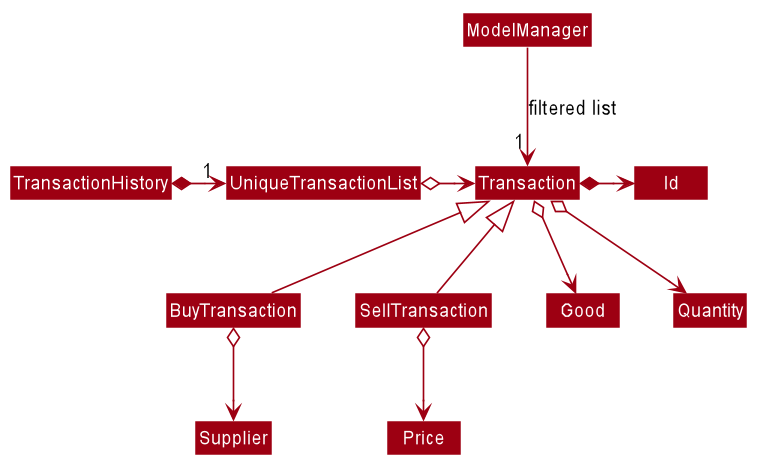

The diagram above was rendered by PlantUML. Its source (embedded in the PNG):
@startuml








skinparam BackgroundColor #FFFFFFF

skinparam Shadowing false

skinparam Class {
    FontColor #FFFFFF
    BorderThickness 1
    BorderColor #FFFFFF
    StereotypeFontColor #FFFFFF
    FontName Arial
}

skinparam Actor {
    BorderColor #000000
    Color #000000
    FontName Arial
}

skinparam Sequence {
    MessageAlign center
    BoxFontSize 15
    BoxPadding 0
    BoxFontColor #FFFFFF
    FontName Arial
}

skinparam Participant {
    FontColor #FFFFFFF
    Padding 20
}

skinparam MinClassWidth 50
skinparam ParticipantPadding 10
skinparam Shadowing false
skinparam DefaultTextAlignment center
skinparam packageStyle Rectangle

hide footbox
hide members
hide circle
skinparam arrowThickness 1.1
skinparam arrowColor #9D0012
skinparam classBackgroundColor #9D0012

ModelManager -->"1" Transaction : filtered list
TransactionHistory *-right-> "1" UniqueTransactionList

UniqueTransactionList o-right-> Transaction

Transaction *-right->Id
Transaction o-->Good
Transaction o-->Quantity

SellTransaction -up-|> Transaction
BuyTransaction -up-|> Transaction

SellTransaction -[hidden]left- BuyTransaction

BuyTransaction o--> Supplier
SellTransaction o--> Price

@enduml